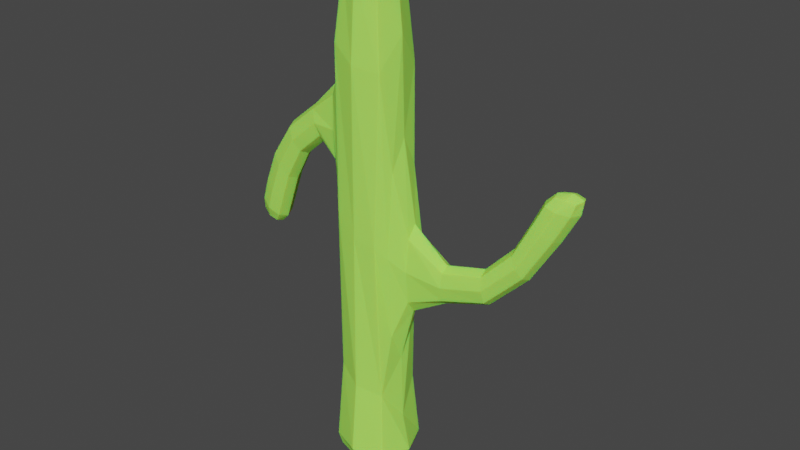 # Source: CactusParts.blend  (saved by Blender 2.91.10; exported with 4.5.12 LTS)
import bpy
from mathutils import Matrix  # noqa: F401  (used for matrix-valued properties, if any)

bpy.ops.wm.read_factory_settings(use_empty=True)
scene = bpy.context.scene
scene.name = 'Scene'

# ---- materials (node trees are filled in below, after node groups)
mat_cactus = bpy.data.materials.new('Cactus')
mat_cactus.alpha_threshold = 0.0
mat_cactus.use_transparent_shadow = False
mat_cactus.line_color = (0.0, 0.0, 0.0, 1.0)

# ---- material node trees
mat_cactus.use_nodes = True; mat_cactus.node_tree.nodes.clear()
_N = mat_cactus.node_tree.nodes; _L = mat_cactus.node_tree.links
n0 = _N.new('ShaderNodeOutputMaterial'); n0.name = 'Material Output'; n0.location = (300, 300)
n1 = _N.new('ShaderNodeBsdfPrincipled'); n1.name = 'Principled BSDF'; n1.location = (10, 300)
n1.distribution = 'GGX'
n1.subsurface_method = 'BURLEY'
n1.inputs[0].default_value = (0.4289, 0.9827, 0.1179, 1.0)
n1.inputs[2].default_value = 0.0
n1.inputs[3].default_value = 1.45
n1.inputs[8].default_value = 1.0
n1.inputs[10].default_value = 0.08661
n1.inputs[13].default_value = 0.0
n1.inputs[18].default_value = 0.02362
n1.inputs[27].default_value = (0.0, 0.0, 0.0, 1.0)
n1.inputs[28].default_value = 1.0
_L.new(n1.outputs[0], n0.inputs[0])
n0.is_active_output = True

# ---- world
world_world = bpy.data.worlds.new('World'); scene.world = world_world
world_world.use_nodes = True; world_world.node_tree.nodes.clear()
_N = world_world.node_tree.nodes; _L = world_world.node_tree.links
n0 = _N.new('ShaderNodeOutputWorld'); n0.name = 'World Output'; n0.location = (300, 300)
n1 = _N.new('ShaderNodeBackground'); n1.name = 'Background'; n1.location = (10, 300)
n1.inputs[0].default_value = (0.05088, 0.05088, 0.05088, 1.0)
_L.new(n1.outputs[0], n0.inputs[0])
n0.is_active_output = True
world_world.color = (0.05088, 0.05088, 0.05088)
world_world.use_sun_shadow = False
world_world.sun_shadow_jitter_overblur = 0.0

# ---- meshes
me_cube = bpy.data.meshes.new('Cube')
me_cube.from_pydata([(0.2961, 0.2961, 3.456), (0.6346, 0.6346, 0.01997), (0.2961, -0.2961, 3.456), (0.6346, -0.6346, 0.01997), (-0.2961, 0.2961, 3.456), (-0.6346, 0.6346, 0.01997), (-0.2961, -0.2961, 3.456), (-0.6346, -0.6346, 0.01997), (4.178, 0.935, 2.19), (-2.366, -0.2631, 2.209), (4.178, 0.5694, 2.19), (-2.369, 0.1729, 2.207), (4.62, 1.057, 2.171), (4.62, 0.691, 2.171), (-2.044, 0.1595, 2.068), (-2.042, -0.2771, 2.071), (0.6004, 0.5712, 2.771), (0.5975, -0.5696, 2.771), (0.5935, 0.5731, 0.5588), (0.5906, -0.5715, 0.5586), (1.044, -0.1539, 1.712), (1.06, 0.2841, 1.714), (1.035, 0.2719, 1.263), (1.019, -0.1416, 1.262), (2.768, 0.1622, 1.587), (2.85, 0.1846, 1.413), (2.772, 0.545, 1.587), (2.854, 0.5674, 1.413), (-0.5916, -0.5811, 0.6819), (-0.5992, -0.5776, 2.893), (-0.6012, 0.5574, 2.892), (-0.5928, 0.5581, 0.6803), (-0.9791, -0.2732, 2.519), (-0.8896, -0.2729, 2.085), (-0.9903, 0.1473, 2.51), (-0.8961, 0.1253, 2.076), (-3.39, -0.1953, 1.551), (-3.39, 0.1627, 1.551), (-3.022, 0.1713, 1.483), (-3.022, -0.1868, 1.483), (-2.726, 0.216, 1.666), (-3.181, 0.2135, 1.777), (-3.181, -0.264, 1.777), (-2.726, -0.2615, 1.666), (3.797, 0.3963, 1.993), (4.229, 0.5153, 1.914), (3.797, 0.857, 1.993), (4.229, 0.976, 1.914), (-0.8038, 2.794e-09, 0.01462), (-3.725e-09, 0.8038, 0.01462), (0.7002, 0.6992, 0.09799), (-0.4434, -0.442, 3.345), (0.6999, -0.699, 0.09797), (-0.7001, 0.6977, 0.1105), (6.519e-09, -0.3451, 3.469), (0.3451, 6.054e-09, 3.469), (4.657e-09, -0.8038, 0.01462), (-0.3451, -2.794e-09, 3.469), (-2.794e-09, 0.3451, 3.469), (0.8038, 2.794e-09, 0.01462), (0.4435, 0.4413, 3.332), (-0.5161, -0.6805, 1.81), (0.4433, -0.4411, 3.332), (-0.4436, 0.4399, 3.345), (-0.0584, 0.8126, 2.811), (0.7395, 0.001067, 2.976), (-0.7414, -0.01285, 3.134), (-0.0001761, -0.7426, 2.798), (0.5193, 0.6726, 1.65), (0.514, -0.6705, 1.65), (-0.519, 0.6523, 1.808), (-0.7, -0.7001, 0.1107), (-0.0001347, -0.7998, 0.6033), (-0.7665, -0.01536, 0.504), (0.7665, 0.001067, 0.3438), (-0.05826, 0.8696, 0.6166), (4.145, 0.744, 2.202), (4.418, 1.043, 2.191), (4.418, 0.5957, 2.191), (4.691, 0.8945, 2.181), (4.024, 0.4737, 2.133), (0.7672, 0.373, 2.152), (0.7073, 0.3403, 0.9979), (4.548, 0.6181, 2.095), (0.7558, -0.3514, 2.151), (1.846, 0.3672, 1.538), (1.853, 0.3685, 1.343), (0.6959, -0.3187, 0.9971), (1.023, 0.06512, 1.178), (1.028, -0.2276, 1.487), (1.051, 0.3578, 1.489), (1.056, 0.06512, 1.797), (1.835, 0.01517, 1.537), (1.842, 0.0195, 1.342), (3.419, 0.7201, 1.777), (3.666, 0.7882, 1.64), (2.755, 0.3494, 1.62), (2.814, 0.628, 1.5), (2.808, 0.1016, 1.5), (2.867, 0.3802, 1.381), (-2.204, -0.3519, 2.14), (-2.428, -0.04254, 2.234), (-2.207, 0.248, 2.137), (-1.982, -0.06136, 2.043), (-1.615, -0.2464, 2.384), (-0.683, -0.3663, 1.502), (-1.623, 0.1257, 2.377), (-1.428, 0.1105, 2.215), (-0.7532, -0.3924, 2.65), (-1.423, -0.2601, 2.221), (-0.7611, 0.3108, 2.644), (-0.6877, 0.273, 1.495), (-0.8756, -0.0758, 1.999), (-0.9448, 0.213, 2.291), (-1.002, -0.06093, 2.596), (-0.9327, -0.3498, 2.303), (-3.22, -0.2296, 1.505), (-3.446, -0.01684, 1.546), (-3.22, 0.2069, 1.505), (-2.995, -0.005867, 1.465), (-2.896, 0.2169, 1.536), (-2.88, 0.2032, 1.989), (-3.356, -0.2486, 1.628), (-2.47, -0.2757, 1.858), (-2.47, 0.1966, 1.858), (-3.356, 0.2084, 1.628), (-2.88, -0.269, 1.99), (-2.896, -0.2401, 1.536), (-3.266, -0.02571, 1.798), (-2.641, -0.02229, 1.646), (-2.953, -0.3522, 1.722), (-2.953, 0.3042, 1.722), (3.418, 0.2932, 1.777), (3.665, 0.3612, 1.64), (4.024, 0.9336, 2.133), (4.548, 1.078, 2.095), (4.31, 0.7679, 1.899), (4.013, 0.3694, 1.953), (4.013, 1.003, 1.953), (3.716, 0.6044, 2.007), (-1.863e-09, 9.779e-09, 3.498), (-3.183e-05, -0.5979, 3.33), (-0.5982, -0.001502, 3.366), (1.49e-08, 2.608e-08, 0.00338), (0.5979, 0.0001249, 3.347), (-1.647e-05, 0.5975, 3.33), (-0.05831, 0.8339, 1.708), (4.458, 0.8323, 2.215), (-3.127, 0.2986, 1.581), (-0.0002483, -0.7651, 1.695), (-2.148e-05, -0.9689, 0.1098), (-0.9656, -0.001799, 0.1003), (0.9656, 0.0001249, 0.08155), (1.748e-05, 0.9685, 0.1098), (0.784, 0.01082, 2.349), (0.7281, 0.4763, 1.574), (0.7123, -0.4547, 1.573), (0.7061, 0.01082, 0.7996), (1.849, 0.1945, 1.305), (1.836, -0.04839, 1.439), (1.852, 0.4336, 1.44), (1.839, 0.1907, 1.574), (3.372, 0.4939, 1.803), (3.542, 0.8342, 1.708), (3.542, 0.2471, 1.708), (3.712, 0.5875, 1.614), (-0.7056, -0.4952, 2.078), (-0.7819, -0.03991, 2.846), (-0.7143, 0.4073, 2.07), (-0.6877, -0.048, 1.304), (-1.389, -0.07752, 2.187), (-1.527, 0.1877, 2.295), (-1.656, -0.05766, 2.411), (-1.518, -0.3229, 2.303), (-3.25, -0.009944, 1.481), (-3.127, -0.3302, 1.581), (-2.81, -0.009844, 1.518), (-3.444, -0.02168, 1.644), (-2.957, -0.03165, 2.014), (-2.394, -0.04084, 1.834), (-2.675, -0.3609, 1.924), (-2.675, 0.2884, 1.924), (4.65, 0.8761, 2.089), (4.288, 0.4599, 2.115), (4.288, 1.093, 2.115), (3.926, 0.6769, 2.141)], [], [(0, 58, 140, 55), (58, 4, 57, 140), (140, 57, 6, 54), (55, 140, 54, 2), (17, 62, 141, 67), (62, 2, 54, 141), (141, 54, 6, 51), (67, 141, 51, 29), (29, 51, 142, 66), (51, 6, 57, 142), (142, 57, 4, 63), (66, 142, 63, 30), (5, 49, 143, 48), (49, 1, 59, 143), (143, 59, 3, 56), (48, 143, 56, 7), (16, 60, 144, 65), (60, 0, 55, 144), (144, 55, 2, 62), (65, 144, 62, 17), (30, 63, 145, 64), (63, 4, 58, 145), (145, 58, 0, 60), (64, 145, 60, 16), (31, 70, 146, 75), (70, 30, 64, 146), (146, 64, 16, 68), (75, 146, 68, 18), (12, 77, 147, 79), (77, 8, 76, 147), (147, 76, 10, 78), (79, 147, 78, 13), (41, 131, 148, 125), (131, 40, 120, 148), (148, 120, 38, 118), (125, 148, 118, 37), (19, 69, 149, 72), (69, 17, 67, 149), (149, 67, 29, 61), (72, 149, 61, 28), (3, 52, 150, 56), (52, 19, 72, 150), (150, 72, 28, 71), (56, 150, 71, 7), (7, 71, 151, 48), (71, 28, 73, 151), (151, 73, 31, 53), (48, 151, 53, 5), (1, 50, 152, 59), (50, 18, 74, 152), (152, 74, 19, 52), (59, 152, 52, 3), (5, 53, 153, 49), (53, 31, 75, 153), (153, 75, 18, 50), (49, 153, 50, 1), (20, 91, 154, 84), (91, 21, 81, 154), (154, 81, 16, 65), (84, 154, 65, 17), (21, 90, 155, 81), (90, 22, 82, 155), (155, 82, 18, 68), (81, 155, 68, 16), (23, 89, 156, 87), (89, 20, 84, 156), (156, 84, 17, 69), (87, 156, 69, 19), (22, 88, 157, 82), (88, 23, 87, 157), (157, 87, 19, 74), (82, 157, 74, 18), (27, 99, 158, 86), (99, 25, 93, 158), (158, 93, 23, 88), (86, 158, 88, 22), (25, 98, 159, 93), (98, 24, 92, 159), (159, 92, 20, 89), (93, 159, 89, 23), (26, 97, 160, 85), (97, 27, 86, 160), (160, 86, 22, 90), (85, 160, 90, 21), (24, 96, 161, 92), (96, 26, 85, 161), (161, 85, 21, 91), (92, 161, 91, 20), (44, 139, 162, 132), (139, 46, 94, 162), (162, 94, 26, 96), (132, 162, 96, 24), (46, 138, 163, 94), (138, 47, 95, 163), (163, 95, 27, 97), (94, 163, 97, 26), (45, 137, 164, 133), (137, 44, 132, 164), (164, 132, 24, 98), (133, 164, 98, 25), (47, 136, 165, 95), (136, 45, 133, 165), (165, 133, 25, 99), (95, 165, 99, 27), (32, 115, 166, 108), (115, 33, 105, 166), (166, 105, 28, 61), (108, 166, 61, 29), (34, 114, 167, 110), (114, 32, 108, 167), (167, 108, 29, 66), (110, 167, 66, 30), (35, 113, 168, 111), (113, 34, 110, 168), (168, 110, 30, 70), (111, 168, 70, 31), (33, 112, 169, 105), (112, 35, 111, 169), (169, 111, 31, 73), (105, 169, 73, 28), (15, 103, 170, 109), (103, 14, 107, 170), (170, 107, 35, 112), (109, 170, 112, 33), (14, 102, 171, 107), (102, 11, 106, 171), (171, 106, 34, 113), (107, 171, 113, 35), (11, 101, 172, 106), (101, 9, 104, 172), (172, 104, 32, 114), (106, 172, 114, 34), (9, 100, 173, 104), (100, 15, 109, 173), (173, 109, 33, 115), (104, 173, 115, 32), (39, 116, 174, 119), (116, 36, 117, 174), (174, 117, 37, 118), (119, 174, 118, 38), (43, 130, 175, 127), (130, 42, 122, 175), (175, 122, 36, 116), (127, 175, 116, 39), (40, 129, 176, 120), (129, 43, 127, 176), (176, 127, 39, 119), (120, 176, 119, 38), (42, 128, 177, 122), (128, 41, 125, 177), (177, 125, 37, 117), (122, 177, 117, 36), (9, 101, 178, 126), (101, 11, 121, 178), (178, 121, 41, 128), (126, 178, 128, 42), (14, 103, 179, 124), (103, 15, 123, 179), (179, 123, 43, 129), (124, 179, 129, 40), (15, 100, 180, 123), (100, 9, 126, 180), (180, 126, 42, 130), (123, 180, 130, 43), (11, 102, 181, 121), (102, 14, 124, 181), (181, 124, 40, 131), (121, 181, 131, 41), (12, 79, 182, 135), (79, 13, 83, 182), (182, 83, 45, 136), (135, 182, 136, 47), (13, 78, 183, 83), (78, 10, 80, 183), (183, 80, 44, 137), (83, 183, 137, 45), (8, 77, 184, 134), (77, 12, 135, 184), (184, 135, 47, 138), (134, 184, 138, 46), (10, 76, 185, 80), (76, 8, 134, 185), (185, 134, 46, 139), (80, 185, 139, 44)])
_uv = me_cube.uv_layers.new(name='UVMap')
_uv.uv.foreach_set('vector', [0.6667, 0.4583, 0.7552, 0.4948, 0.7551, 0.625, 0.6654, 0.625, 0.7552, 0.4948, 0.875, 0.5, 0.875, 0.625, 0.7551, 0.625, 0.7551, 0.625, 0.875, 0.625, 0.875, 0.75, 0.7552, 0.7552, 0.6654, 0.625, 0.7551, 0.625, 0.7552, 0.7552, 0.6667, 0.7917, 0.5833, 0.7478, 0.6214, 0.7534, 0.617, 0.8758, 0.5796, 0.8755, 0.6214, 0.7534, 0.6667, 0.7917, 0.6302, 0.8802, 0.617, 0.8758, 0.617, 0.8758, 0.6302, 0.8802, 0.625, 1.0, 0.616, 1.0, 0.5796, 0.8755, 0.617, 0.8758, 0.616, 1.0, 0.5791, 1.0, 0.5791, 0.0, 0.616, 0.0, 0.619, 0.1249, 0.6065, 0.1247, 0.616, 0.0, 0.625, 0.0, 0.625, 0.125, 0.619, 0.1249, 0.619, 0.1249, 0.625, 0.125, 0.625, 0.25, 0.6176, 0.2497, 0.6065, 0.1247, 0.619, 0.1249, 0.6176, 0.2497, 0.587, 0.2468, 0.125, 0.5, 0.2448, 0.4948, 0.2449, 0.625, 0.125, 0.625, 0.2448, 0.4948, 0.3333, 0.4583, 0.3346, 0.625, 0.2449, 0.625, 0.2449, 0.625, 0.3346, 0.625, 0.3333, 0.7917, 0.2448, 0.7552, 0.125, 0.625, 0.2449, 0.625, 0.2448, 0.7552, 0.125, 0.75, 0.5858, 0.5092, 0.6217, 0.4974, 0.6238, 0.6255, 0.603, 0.6295, 0.6217, 0.4974, 0.6667, 0.4583, 0.6654, 0.625, 0.6238, 0.6255, 0.6238, 0.6255, 0.6654, 0.625, 0.6667, 0.7917, 0.6214, 0.7534, 0.603, 0.6295, 0.6238, 0.6255, 0.6214, 0.7534, 0.5833, 0.7478, 0.587, 0.2468, 0.6176, 0.2497, 0.6173, 0.3742, 0.5808, 0.3757, 0.6176, 0.2497, 0.625, 0.25, 0.6302, 0.3698, 0.6173, 0.3742, 0.6173, 0.3742, 0.6302, 0.3698, 0.6667, 0.4583, 0.6217, 0.4974, 0.5808, 0.3757, 0.6173, 0.3742, 0.6217, 0.4974, 0.5858, 0.5092, 0.4136, 0.2468, 0.5003, 0.2772, 0.5003, 0.3761, 0.4197, 0.3757, 0.5003, 0.2772, 0.587, 0.2468, 0.5808, 0.3757, 0.5003, 0.3761, 0.5003, 0.3761, 0.5808, 0.3757, 0.5858, 0.5092, 0.5004, 0.4821, 0.4197, 0.3757, 0.5003, 0.3761, 0.5004, 0.4821, 0.4148, 0.5094, 0.4629, 0.579, 0.5003, 0.5786, 0.5003, 0.6228, 0.465, 0.6228, 0.5003, 0.5786, 0.5378, 0.5789, 0.5356, 0.6227, 0.5003, 0.6228, 0.5003, 0.6228, 0.5356, 0.6227, 0.5276, 0.6493, 0.5003, 0.6542, 0.465, 0.6228, 0.5003, 0.6228, 0.5003, 0.6542, 0.4729, 0.6493, 0.5363, 0.1548, 0.5003, 0.166, 0.5003, 0.1643, 0.5347, 0.1536, 0.5003, 0.166, 0.4644, 0.1548, 0.4659, 0.1536, 0.5003, 0.1643, 0.5003, 0.1643, 0.4659, 0.1536, 0.4734, 0.1474, 0.5003, 0.1523, 0.5347, 0.1536, 0.5003, 0.1643, 0.5003, 0.1523, 0.5273, 0.1474, 0.4168, 0.7479, 0.4999, 0.7772, 0.5003, 0.8778, 0.4209, 0.8755, 0.4999, 0.7772, 0.5833, 0.7478, 0.5796, 0.8755, 0.5003, 0.8778, 0.5003, 0.8778, 0.5796, 0.8755, 0.5791, 1.0, 0.5003, 1.0, 0.4209, 0.8755, 0.5003, 0.8778, 0.5003, 1.0, 0.4215, 1.0, 0.3333, 0.7917, 0.3788, 0.7534, 0.3833, 0.8758, 0.3698, 0.8802, 0.3788, 0.7534, 0.4168, 0.7479, 0.4209, 0.8755, 0.3833, 0.8758, 0.3833, 0.8758, 0.4209, 0.8755, 0.4215, 1.0, 0.3843, 1.0, 0.3698, 0.8802, 0.3833, 0.8758, 0.3843, 1.0, 0.375, 1.0, 0.375, 0.0, 0.3843, 0.0, 0.3813, 0.1249, 0.375, 0.125, 0.3843, 0.0, 0.4215, 0.0, 0.3941, 0.1247, 0.3813, 0.1249, 0.3813, 0.1249, 0.3941, 0.1247, 0.4136, 0.2468, 0.3827, 0.2497, 0.375, 0.125, 0.3813, 0.1249, 0.3827, 0.2497, 0.375, 0.25, 0.3333, 0.4583, 0.3786, 0.4974, 0.3765, 0.6256, 0.3346, 0.625, 0.3786, 0.4974, 0.4148, 0.5094, 0.3972, 0.6298, 0.3765, 0.6256, 0.3765, 0.6256, 0.3972, 0.6298, 0.4168, 0.7479, 0.3788, 0.7534, 0.3346, 0.625, 0.3765, 0.6256, 0.3788, 0.7534, 0.3333, 0.7917, 0.375, 0.25, 0.3827, 0.2497, 0.383, 0.3743, 0.3698, 0.3698, 0.3827, 0.2497, 0.4136, 0.2468, 0.4197, 0.3757, 0.383, 0.3743, 0.383, 0.3743, 0.4197, 0.3757, 0.4148, 0.5094, 0.3786, 0.4974, 0.3698, 0.3698, 0.383, 0.3743, 0.3786, 0.4974, 0.3333, 0.4583, 0.5356, 0.6904, 0.561, 0.6462, 0.5796, 0.6391, 0.5536, 0.7033, 0.561, 0.6462, 0.5548, 0.5987, 0.564, 0.5751, 0.5796, 0.6391, 0.5796, 0.6391, 0.564, 0.5751, 0.5858, 0.5092, 0.603, 0.6295, 0.5536, 0.7033, 0.5796, 0.6391, 0.603, 0.6295, 0.5833, 0.7478, 0.5548, 0.5987, 0.5008, 0.6009, 0.5005, 0.5539, 0.564, 0.5751, 0.5008, 0.6009, 0.4467, 0.6005, 0.4367, 0.5759, 0.5005, 0.5539, 0.5005, 0.5539, 0.4367, 0.5759, 0.4148, 0.5094, 0.5004, 0.4821, 0.564, 0.5751, 0.5005, 0.5539, 0.5004, 0.4821, 0.5858, 0.5092, 0.462, 0.6908, 0.4985, 0.7068, 0.4991, 0.7265, 0.4451, 0.7036, 0.4985, 0.7068, 0.5356, 0.6904, 0.5536, 0.7033, 0.4991, 0.7265, 0.4991, 0.7265, 0.5536, 0.7033, 0.5833, 0.7478, 0.4999, 0.7772, 0.4451, 0.7036, 0.4991, 0.7265, 0.4999, 0.7772, 0.4168, 0.7479, 0.4467, 0.6005, 0.4382, 0.6473, 0.4201, 0.6398, 0.4367, 0.5759, 0.4382, 0.6473, 0.462, 0.6908, 0.4451, 0.7036, 0.4201, 0.6398, 0.4201, 0.6398, 0.4451, 0.7036, 0.4168, 0.7479, 0.3972, 0.6298, 0.4367, 0.5759, 0.4201, 0.6398, 0.3972, 0.6298, 0.4148, 0.5094, 0.4295, 0.5917, 0.4451, 0.6394, 0.4438, 0.6456, 0.4268, 0.5969, 0.4451, 0.6394, 0.4672, 0.6747, 0.4677, 0.6825, 0.4438, 0.6456, 0.4438, 0.6456, 0.4677, 0.6825, 0.462, 0.6908, 0.4382, 0.6473, 0.4268, 0.5969, 0.4438, 0.6456, 0.4382, 0.6473, 0.4467, 0.6005, 0.4672, 0.6747, 0.499, 0.6871, 0.4985, 0.6956, 0.4677, 0.6825, 0.499, 0.6871, 0.5312, 0.6744, 0.5299, 0.6821, 0.4985, 0.6956, 0.4985, 0.6956, 0.5299, 0.6821, 0.5356, 0.6904, 0.4985, 0.7068, 0.4677, 0.6825, 0.4985, 0.6956, 0.4985, 0.7068, 0.462, 0.6908, 0.5717, 0.59, 0.5006, 0.5908, 0.5007, 0.596, 0.5784, 0.5948, 0.5006, 0.5908, 0.4295, 0.5917, 0.423, 0.5972, 0.5007, 0.596, 0.5007, 0.596, 0.423, 0.5972, 0.4163, 0.6029, 0.5008, 0.6014, 0.5784, 0.5948, 0.5007, 0.596, 0.5008, 0.6014, 0.5853, 0.5998, 0.5312, 0.6744, 0.5545, 0.6385, 0.5554, 0.6444, 0.5299, 0.6821, 0.5545, 0.6385, 0.5717, 0.59, 0.5745, 0.5947, 0.5554, 0.6444, 0.5554, 0.6444, 0.5745, 0.5947, 0.5548, 0.5987, 0.561, 0.6462, 0.5299, 0.6821, 0.5554, 0.6444, 0.561, 0.6462, 0.5356, 0.6904, 0.5353, 0.6618, 0.5537, 0.628, 0.554, 0.6326, 0.5335, 0.6674, 0.5537, 0.628, 0.5607, 0.5822, 0.5655, 0.5856, 0.554, 0.6326, 0.554, 0.6326, 0.5655, 0.5856, 0.5717, 0.59, 0.5545, 0.6385, 0.5335, 0.6674, 0.554, 0.6326, 0.5545, 0.6385, 0.5312, 0.6744, 0.5607, 0.5822, 0.5004, 0.5824, 0.5005, 0.5861, 0.5655, 0.5856, 0.5004, 0.5824, 0.4401, 0.5827, 0.4354, 0.5867, 0.5005, 0.5861, 0.5005, 0.5861, 0.4354, 0.5867, 0.4295, 0.5917, 0.5006, 0.5908, 0.5655, 0.5856, 0.5005, 0.5861, 0.5006, 0.5908, 0.5717, 0.59, 0.4647, 0.6619, 0.4999, 0.6738, 0.4995, 0.6797, 0.4658, 0.6675, 0.4999, 0.6738, 0.5353, 0.6618, 0.5335, 0.6674, 0.4995, 0.6797, 0.4995, 0.6797, 0.5335, 0.6674, 0.5312, 0.6744, 0.499, 0.6871, 0.4658, 0.6675, 0.4995, 0.6797, 0.499, 0.6871, 0.4672, 0.6747, 0.4401, 0.5827, 0.4466, 0.6283, 0.446, 0.6332, 0.4354, 0.5867, 0.4466, 0.6283, 0.4647, 0.6619, 0.4658, 0.6675, 0.446, 0.6332, 0.446, 0.6332, 0.4658, 0.6675, 0.4672, 0.6747, 0.4451, 0.6394, 0.4354, 0.5867, 0.446, 0.6332, 0.4451, 0.6394, 0.4295, 0.5917, 0.557, 0.06829, 0.5003, 0.04703, 0.5003, 0.02696, 0.5674, 0.05149, 0.5003, 0.04703, 0.4436, 0.06829, 0.4333, 0.05149, 0.5003, 0.02696, 0.5003, 0.02696, 0.4333, 0.05149, 0.4215, 0.0, 0.5003, 0.0, 0.5674, 0.05149, 0.5003, 0.02696, 0.5003, 0.0, 0.5791, 0.0, 0.557, 0.1817, 0.5783, 0.125, 0.5924, 0.1249, 0.5683, 0.199, 0.5783, 0.125, 0.557, 0.06829, 0.5674, 0.05149, 0.5924, 0.1249, 0.5924, 0.1249, 0.5674, 0.05149, 0.5791, 0.0, 0.6065, 0.1247, 0.5683, 0.199, 0.5924, 0.1249, 0.6065, 0.1247, 0.587, 0.2468, 0.4436, 0.1817, 0.5003, 0.203, 0.5003, 0.2258, 0.4324, 0.199, 0.5003, 0.203, 0.557, 0.1817, 0.5683, 0.199, 0.5003, 0.2258, 0.5003, 0.2258, 0.5683, 0.199, 0.587, 0.2468, 0.5003, 0.2772, 0.4324, 0.199, 0.5003, 0.2258, 0.5003, 0.2772, 0.4136, 0.2468, 0.4436, 0.06829, 0.4224, 0.125, 0.4082, 0.1249, 0.4333, 0.05149, 0.4224, 0.125, 0.4436, 0.1817, 0.4324, 0.199, 0.4082, 0.1249, 0.4082, 0.1249, 0.4324, 0.199, 0.4136, 0.2468, 0.3941, 0.1247, 0.4333, 0.05149, 0.4082, 0.1249, 0.3941, 0.1247, 0.4215, 0.0, 0.4609, 0.09067, 0.4461, 0.125, 0.436, 0.125, 0.4535, 0.08114, 0.4461, 0.125, 0.4609, 0.1593, 0.4535, 0.1689, 0.436, 0.125, 0.436, 0.125, 0.4535, 0.1689, 0.4436, 0.1817, 0.4224, 0.125, 0.4535, 0.08114, 0.436, 0.125, 0.4224, 0.125, 0.4436, 0.06829, 0.4609, 0.1593, 0.5003, 0.1722, 0.5003, 0.1853, 0.4535, 0.1689, 0.5003, 0.1722, 0.5397, 0.1593, 0.5471, 0.1689, 0.5003, 0.1853, 0.5003, 0.1853, 0.5471, 0.1689, 0.557, 0.1817, 0.5003, 0.203, 0.4535, 0.1689, 0.5003, 0.1853, 0.5003, 0.203, 0.4436, 0.1817, 0.5397, 0.1593, 0.5545, 0.125, 0.5647, 0.125, 0.5471, 0.1689, 0.5545, 0.125, 0.5397, 0.09067, 0.5471, 0.08114, 0.5647, 0.125, 0.5647, 0.125, 0.5471, 0.08114, 0.557, 0.06829, 0.5783, 0.125, 0.5471, 0.1689, 0.5647, 0.125, 0.5783, 0.125, 0.557, 0.1817, 0.5397, 0.09067, 0.5003, 0.0778, 0.5003, 0.0647, 0.5471, 0.08114, 0.5003, 0.0778, 0.4609, 0.09067, 0.4535, 0.08114, 0.5003, 0.0647, 0.5003, 0.0647, 0.4535, 0.08114, 0.4436, 0.06829, 0.5003, 0.04703, 0.5471, 0.08114, 0.5003, 0.0647, 0.5003, 0.04703, 0.557, 0.06829, 0.4734, 0.1026, 0.5003, 0.09772, 0.5003, 0.125, 0.4674, 0.125, 0.5003, 0.09772, 0.5273, 0.1026, 0.5332, 0.125, 0.5003, 0.125, 0.5003, 0.125, 0.5332, 0.125, 0.5273, 0.1474, 0.5003, 0.1523, 0.4674, 0.125, 0.5003, 0.125, 0.5003, 0.1523, 0.4734, 0.1474, 0.4644, 0.09516, 0.5003, 0.08397, 0.5003, 0.0857, 0.4659, 0.09644, 0.5003, 0.08397, 0.5363, 0.09516, 0.5347, 0.09644, 0.5003, 0.0857, 0.5003, 0.0857, 0.5347, 0.09644, 0.5273, 0.1026, 0.5003, 0.09772, 0.4659, 0.09644, 0.5003, 0.0857, 0.5003, 0.09772, 0.4734, 0.1026, 0.4644, 0.1548, 0.4509, 0.125, 0.453, 0.125, 0.4659, 0.1536, 0.4509, 0.125, 0.4644, 0.09516, 0.4659, 0.09644, 0.453, 0.125, 0.453, 0.125, 0.4659, 0.09644, 0.4734, 0.1026, 0.4674, 0.125, 0.4659, 0.1536, 0.453, 0.125, 0.4674, 0.125, 0.4734, 0.1474, 0.5363, 0.09516, 0.5498, 0.125, 0.5477, 0.125, 0.5347, 0.09644, 0.5498, 0.125, 0.5363, 0.1548, 0.5347, 0.1536, 0.5477, 0.125, 0.5477, 0.125, 0.5347, 0.1536, 0.5273, 0.1474, 0.5332, 0.125, 0.5347, 0.09644, 0.5477, 0.125, 0.5332, 0.125, 0.5273, 0.1026, 0.5397, 0.09067, 0.5545, 0.125, 0.5504, 0.125, 0.5367, 0.0946, 0.5545, 0.125, 0.5397, 0.1593, 0.5367, 0.1554, 0.5504, 0.125, 0.5504, 0.125, 0.5367, 0.1554, 0.5363, 0.1548, 0.5498, 0.125, 0.5367, 0.0946, 0.5504, 0.125, 0.5498, 0.125, 0.5363, 0.09516, 0.4609, 0.1593, 0.4461, 0.125, 0.4503, 0.125, 0.4639, 0.1554, 0.4461, 0.125, 0.4609, 0.09067, 0.4639, 0.0946, 0.4503, 0.125, 0.4503, 0.125, 0.4639, 0.0946, 0.4644, 0.09516, 0.4509, 0.125, 0.4639, 0.1554, 0.4503, 0.125, 0.4509, 0.125, 0.4644, 0.1548, 0.4609, 0.09067, 0.5003, 0.0778, 0.5003, 0.0832, 0.4639, 0.0946, 0.5003, 0.0778, 0.5397, 0.09067, 0.5367, 0.0946, 0.5003, 0.0832, 0.5003, 0.0832, 0.5367, 0.0946, 0.5363, 0.09516, 0.5003, 0.08397, 0.4639, 0.0946, 0.5003, 0.0832, 0.5003, 0.08397, 0.4644, 0.09516, 0.5397, 0.1593, 0.5003, 0.1722, 0.5003, 0.1668, 0.5367, 0.1554, 0.5003, 0.1722, 0.4609, 0.1593, 0.4639, 0.1554, 0.5003, 0.1668, 0.5003, 0.1668, 0.4639, 0.1554, 0.4644, 0.1548, 0.5003, 0.166, 0.5367, 0.1554, 0.5003, 0.1668, 0.5003, 0.166, 0.5363, 0.1548, 0.4629, 0.579, 0.465, 0.6228, 0.4493, 0.625, 0.4453, 0.5802, 0.465, 0.6228, 0.4729, 0.6493, 0.4656, 0.6572, 0.4493, 0.625, 0.4493, 0.625, 0.4656, 0.6572, 0.4647, 0.6619, 0.4466, 0.6283, 0.4453, 0.5802, 0.4493, 0.625, 0.4466, 0.6283, 0.4401, 0.5827, 0.4729, 0.6493, 0.5003, 0.6542, 0.5002, 0.6684, 0.4656, 0.6572, 0.5003, 0.6542, 0.5276, 0.6493, 0.5348, 0.6571, 0.5002, 0.6684, 0.5002, 0.6684, 0.5348, 0.6571, 0.5353, 0.6618, 0.4999, 0.6738, 0.4656, 0.6572, 0.5002, 0.6684, 0.4999, 0.6738, 0.4647, 0.6619, 0.5556, 0.5785, 0.5003, 0.5785, 0.5004, 0.5801, 0.5577, 0.58, 0.5003, 0.5785, 0.445, 0.5785, 0.4431, 0.5802, 0.5004, 0.5801, 0.5004, 0.5801, 0.4431, 0.5802, 0.4401, 0.5827, 0.5004, 0.5824, 0.5577, 0.58, 0.5004, 0.5801, 0.5004, 0.5824, 0.5607, 0.5822, 0.5276, 0.6493, 0.5356, 0.6227, 0.5512, 0.6249, 0.5348, 0.6571, 0.5356, 0.6227, 0.5378, 0.5789, 0.5554, 0.58, 0.5512, 0.6249, 0.5512, 0.6249, 0.5554, 0.58, 0.5607, 0.5822, 0.5537, 0.628, 0.5348, 0.6571, 0.5512, 0.6249, 0.5537, 0.628, 0.5353, 0.6618])
me_cube.materials.append(mat_cactus)
me_cube.use_remesh_preserve_volume = False
me_cube.use_remesh_preserve_attributes = False
me_cube.use_mirror_vertex_groups = False
me_cube.update()

# ---- objects
ob_cactus = bpy.data.objects.new('Cactus', me_cube)

# ---- transforms, parenting, visibility, modifiers, constraints
ob_cactus.location = (0.0, 0.0, 0.0)
ob_cactus.scale = (0.2801, 0.2801, 1.0)
ob_cactus.lock_rotations_4d = False
ob_cactus.empty_display_type = 'ARROWS'
ob_cactus.lineart.crease_threshold = 0.0

# ---- collection membership
scene.collection.objects.link(ob_cactus)

# ---- scene / render settings (as saved in the file)
scene.frame_start = 1; scene.frame_end = 250; scene.frame_set(1)
scene.render.engine = 'BLENDER_EEVEE_NEXT'
scene.cycles.use_denoising = False
scene.cycles.samples = 128
scene.cycles.sampling_pattern = 'TABULATED_SOBOL'
scene.cycles.use_adaptive_sampling = False
scene.cycles.use_light_tree = False
scene.view_settings.view_transform = 'Filmic'
bpy.context.view_layer.update()

# ---- added for rendering (the .blend has no active camera and no usable light): camera, sun
cam_auto = bpy.data.cameras.new('AutoCamera')
cam_auto.lens = 50.0
cam_auto.sensor_width = 36.0
cam_auto.clip_end = 1000.0
ob_auto_camera = bpy.data.objects.new('AutoCamera', cam_auto)
scene.collection.objects.link(ob_auto_camera)
ob_auto_camera.location = (4.07114, -4.65873, 4.86802)
ob_auto_camera.rotation_euler = (1.09748, -7.21219e-08, 0.694738)
scene.camera = ob_auto_camera
light_auto_sun = bpy.data.lights.new('AutoSun', 'SUN')
light_auto_sun.energy = 3.0
light_auto_sun.angle = 0.0523599
ob_auto_sun = bpy.data.objects.new('AutoSun', light_auto_sun)
scene.collection.objects.link(ob_auto_sun)
ob_auto_sun.rotation_euler = (0.872665, 0.174533, 0.523599)
bpy.context.view_layer.update()
